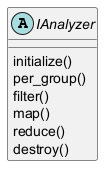

The diagram above was rendered by PlantUML. Its source (embedded in the PNG):
@startuml

abstract class IAnalyzer {
    initialize()
    per_group()
    filter()
    map()
    reduce()
    destroy()
}

@enduml